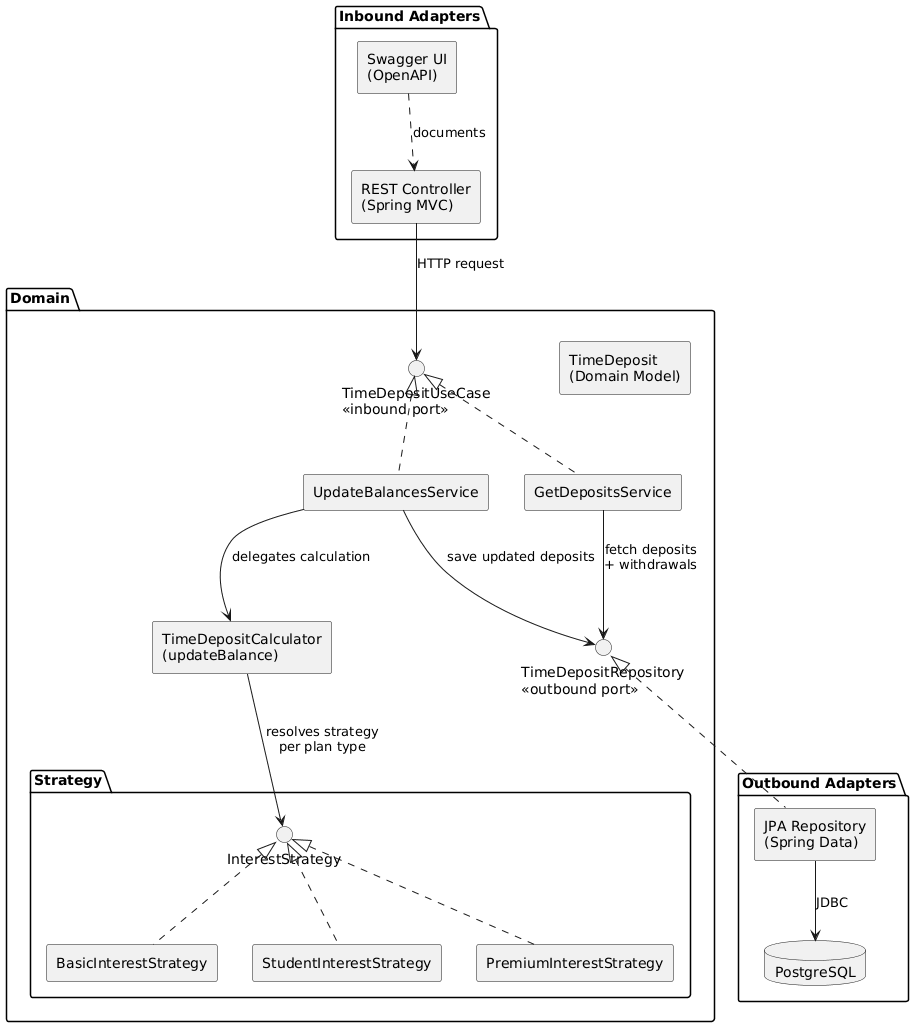

The diagram above was rendered by PlantUML. Its source (embedded in the PNG):
@startuml
skinparam componentStyle rectangle
skinparam backgroundColor white

package "Inbound Adapters" {
  [REST Controller\n(Spring MVC)] as REST
  [Swagger UI\n(OpenAPI)] as Swagger
}

package "Domain" {
  interface "TimeDepositUseCase\n<<inbound port>>" as InPort
  [UpdateBalancesService] as UpdateSvc
  [GetDepositsService] as GetSvc
  [TimeDepositCalculator\n(updateBalance)] as Calc

  package "Strategy" {
    interface "InterestStrategy" as IStrategy
    [BasicInterestStrategy] as Basic
    [StudentInterestStrategy] as Student
    [PremiumInterestStrategy] as Premium
  }

  [TimeDeposit\n(Domain Model)] as Model
  interface "TimeDepositRepository\n<<outbound port>>" as OutPort
}

package "Outbound Adapters" {
  [JPA Repository\n(Spring Data)] as JPA
  database "PostgreSQL" as DB
}

REST --> InPort : HTTP request
Swagger ..> REST : documents
InPort <|.. UpdateSvc
InPort <|.. GetSvc
UpdateSvc --> Calc : delegates calculation
Calc --> IStrategy : resolves strategy\nper plan type
IStrategy <|.. Basic
IStrategy <|.. Student
IStrategy <|.. Premium
UpdateSvc --> OutPort : save updated deposits
GetSvc --> OutPort : fetch deposits\n+ withdrawals
OutPort <|.. JPA
JPA --> DB : JDBC
@enduml